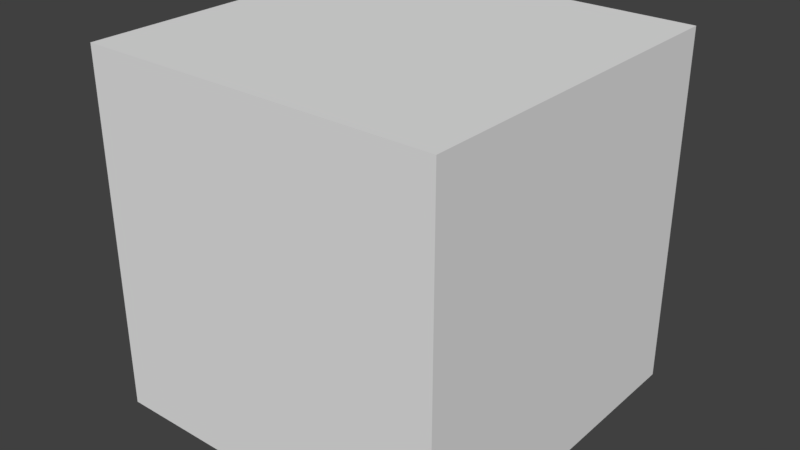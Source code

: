 # Source: Wall.blend  (saved by Blender 2.79.0; exported with 4.5.12 LTS)
import bpy
from mathutils import Matrix  # noqa: F401  (used for matrix-valued properties, if any)

bpy.ops.wm.read_factory_settings(use_empty=True)
scene = bpy.context.scene
scene.name = 'Scene'

# ---- collections
col_collection_1 = bpy.data.collections.new('Collection 1'); scene.collection.children.link(col_collection_1)

# ---- materials (node trees are filled in below, after node groups)
mat_material = bpy.data.materials.new('Material')
mat_material.alpha_threshold = 0.0
mat_material.use_transparent_shadow = False
mat_material.roughness = 0.5
mat_material.line_color = (0.0, 0.0, 0.0, 1.0)

# ---- material node trees

# ---- world
world_world = bpy.data.worlds.new('World'); scene.world = world_world
world_world.color = (0.05088, 0.05088, 0.05088)
world_world.use_sun_shadow = False
world_world.sun_shadow_jitter_overblur = 0.0
world_world.cycles.sampling_method = 'MANUAL'

# ---- meshes
me_cube = bpy.data.meshes.new('Cube')
me_cube.from_pydata([(-0.0009648, 0.0008094, -0.0005311), (-1.101, 0.0008095, -0.0005307), (-1.101, 1.101, -0.0005307), (-0.0009645, 1.101, -0.0005311), (-0.0009647, 0.0008092, 1.099), (-1.101, 0.0008098, 1.099), (-1.101, 1.101, 1.099), (-0.0009644, 1.101, 1.099)], [], [(0, 1, 2, 3), (4, 7, 6, 5), (0, 4, 5, 1), (1, 5, 6, 2), (2, 6, 7, 3), (4, 0, 3, 7)])
me_cube.materials.append(mat_material)
me_cube.use_remesh_preserve_volume = False
me_cube.use_remesh_preserve_attributes = False
me_cube.use_mirror_vertex_groups = False
me_cube.update()

# ---- objects
ob_cube = bpy.data.objects.new('Cube', me_cube)

# ---- transforms, parenting, visibility, modifiers, constraints
ob_cube.location = (0.0, 0.0, 0.0)
ob_cube.rotation_euler = (0.0, -0.0, 1.571)
ob_cube.lock_rotations_4d = False
ob_cube.empty_display_type = 'ARROWS'
ob_cube.lineart.crease_threshold = 0.0

# ---- collection membership
col_collection_1.objects.link(ob_cube)

# ---- scene / render settings (as saved in the file)
scene.frame_start = 1; scene.frame_end = 250; scene.frame_set(1)
scene.render.engine = 'BLENDER_EEVEE_NEXT'
scene.render.resolution_percentage = 50
scene.render.dither_intensity = 0.0
scene.cycles.use_denoising = False
scene.cycles.samples = 128
scene.cycles.sampling_pattern = 'TABULATED_SOBOL'
scene.cycles.use_adaptive_sampling = False
scene.cycles.use_light_tree = False
scene.cycles.blur_glossy = 0.0
scene.cycles.sample_clamp_indirect = 0.0
scene.view_settings.view_transform = 'Standard'
bpy.context.view_layer.update()

# ---- added for rendering (the .blend has no active camera and no usable light): camera, sun
cam_auto = bpy.data.cameras.new('AutoCamera')
cam_auto.lens = 50.0
cam_auto.sensor_width = 36.0
cam_auto.clip_end = 1000.0
ob_auto_camera = bpy.data.objects.new('AutoCamera', cam_auto)
scene.collection.objects.link(ob_auto_camera)
ob_auto_camera.location = (1.21198, -2.66631, 1.9597)
ob_auto_camera.rotation_euler = (1.09748, -7.21219e-08, 0.694738)
scene.camera = ob_auto_camera
light_auto_sun = bpy.data.lights.new('AutoSun', 'SUN')
light_auto_sun.energy = 3.0
light_auto_sun.angle = 0.0523599
ob_auto_sun = bpy.data.objects.new('AutoSun', light_auto_sun)
scene.collection.objects.link(ob_auto_sun)
ob_auto_sun.rotation_euler = (0.872665, 0.174533, 0.523599)
bpy.context.view_layer.update()
